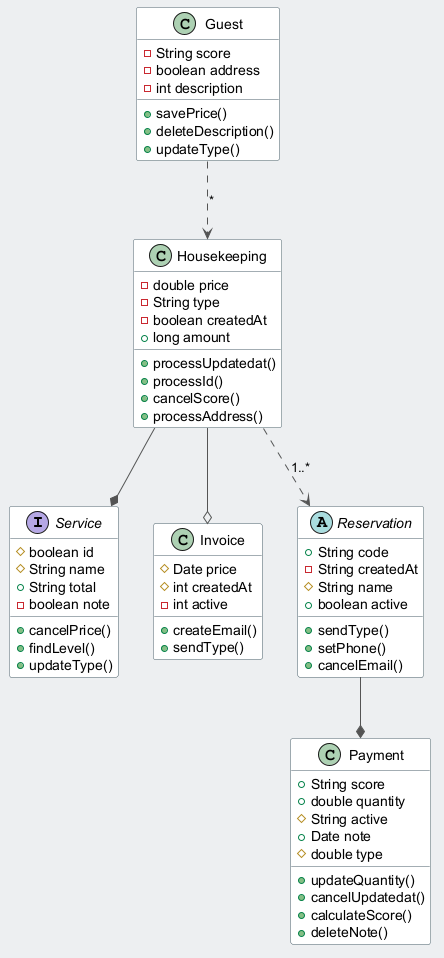

The diagram above was rendered by PlantUML. Its source (embedded in the PNG):
@startuml
skinparam backgroundColor #ECEFF1
skinparam classBackgroundColor #FFFFFF
skinparam classBorderColor #455A64
skinparam ArrowColor #555555
interface Service {
  #boolean id
  #String name
  +String total
  -boolean note
  +cancelPrice()
  +findLevel()
  +updateType()
}
class Payment {
  +String score
  +double quantity
  #String active
  +Date note
  #double type
  +updateQuantity()
  +cancelUpdatedat()
  +calculateScore()
  +deleteNote()
}
class Guest {
  -String score
  -boolean address
  -int description
  +savePrice()
  +deleteDescription()
  +updateType()
}
class Invoice {
  #Date price
  #int createdAt
  -int active
  +createEmail()
  +sendType()
}
class Housekeeping {
  -double price
  -String type
  -boolean createdAt
  +long amount
  +processUpdatedat()
  +processId()
  +cancelScore()
  +processAddress()
}
abstract class Reservation {
  +String code
  -String createdAt
  #String name
  +boolean active
  +sendType()
  +setPhone()
  +cancelEmail()
}
Reservation --* Payment
Housekeeping ..> Reservation : "1..*"
Guest ..> Housekeeping : "*"
Housekeeping --* Service
Housekeeping --o Invoice
@enduml